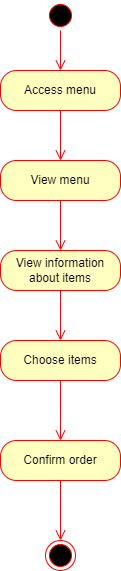

The diagram above was exported from draw.io. Its source (the exported page's mxGraphModel, read from the mxfile embedded in the PNG):
<mxGraphModel dx="1038" dy="579" grid="1" gridSize="10" guides="1" tooltips="1" connect="1" arrows="1" fold="1" page="1" pageScale="1" pageWidth="850" pageHeight="1100" math="0" shadow="0">
  <root>
    <mxCell id="0" />
    <mxCell id="1" parent="0" />
    <mxCell id="ziXJKXrkcK1c7yHEz_Up-73" value="" style="ellipse;html=1;shape=startState;fillColor=#000000;strokeColor=#ff0000;" vertex="1" parent="1">
      <mxGeometry x="320" y="40" width="30" height="30" as="geometry" />
    </mxCell>
    <mxCell id="ziXJKXrkcK1c7yHEz_Up-74" value="" style="edgeStyle=orthogonalEdgeStyle;html=1;verticalAlign=bottom;endArrow=open;endSize=8;strokeColor=#ff0000;rounded=0;" edge="1" source="ziXJKXrkcK1c7yHEz_Up-73" parent="1">
      <mxGeometry relative="1" as="geometry">
        <mxPoint x="335" y="110" as="targetPoint" />
      </mxGeometry>
    </mxCell>
    <mxCell id="ziXJKXrkcK1c7yHEz_Up-75" value="Access menu" style="rounded=1;whiteSpace=wrap;html=1;arcSize=40;fontColor=#000000;fillColor=#ffffc0;strokeColor=#ff0000;" vertex="1" parent="1">
      <mxGeometry x="275" y="110" width="120" height="40" as="geometry" />
    </mxCell>
    <mxCell id="ziXJKXrkcK1c7yHEz_Up-76" value="" style="edgeStyle=orthogonalEdgeStyle;html=1;verticalAlign=bottom;endArrow=open;endSize=8;strokeColor=#ff0000;rounded=0;" edge="1" source="ziXJKXrkcK1c7yHEz_Up-75" parent="1">
      <mxGeometry relative="1" as="geometry">
        <mxPoint x="335" y="200" as="targetPoint" />
      </mxGeometry>
    </mxCell>
    <mxCell id="ziXJKXrkcK1c7yHEz_Up-78" value="View menu" style="rounded=1;whiteSpace=wrap;html=1;arcSize=40;fontColor=#000000;fillColor=#ffffc0;strokeColor=#ff0000;" vertex="1" parent="1">
      <mxGeometry x="275" y="200" width="120" height="40" as="geometry" />
    </mxCell>
    <mxCell id="ziXJKXrkcK1c7yHEz_Up-79" value="" style="edgeStyle=orthogonalEdgeStyle;html=1;verticalAlign=bottom;endArrow=open;endSize=8;strokeColor=#ff0000;rounded=0;" edge="1" source="ziXJKXrkcK1c7yHEz_Up-78" parent="1">
      <mxGeometry relative="1" as="geometry">
        <mxPoint x="335" y="290" as="targetPoint" />
      </mxGeometry>
    </mxCell>
    <mxCell id="ziXJKXrkcK1c7yHEz_Up-80" value="View information about items" style="rounded=1;whiteSpace=wrap;html=1;arcSize=40;fontColor=#000000;fillColor=#ffffc0;strokeColor=#ff0000;" vertex="1" parent="1">
      <mxGeometry x="275" y="290" width="120" height="40" as="geometry" />
    </mxCell>
    <mxCell id="ziXJKXrkcK1c7yHEz_Up-81" value="" style="edgeStyle=orthogonalEdgeStyle;html=1;verticalAlign=bottom;endArrow=open;endSize=8;strokeColor=#ff0000;rounded=0;" edge="1" source="ziXJKXrkcK1c7yHEz_Up-80" parent="1">
      <mxGeometry relative="1" as="geometry">
        <mxPoint x="335" y="380" as="targetPoint" />
      </mxGeometry>
    </mxCell>
    <mxCell id="ziXJKXrkcK1c7yHEz_Up-82" value="Choose items" style="rounded=1;whiteSpace=wrap;html=1;arcSize=40;fontColor=#000000;fillColor=#ffffc0;strokeColor=#ff0000;" vertex="1" parent="1">
      <mxGeometry x="275" y="380" width="120" height="40" as="geometry" />
    </mxCell>
    <mxCell id="ziXJKXrkcK1c7yHEz_Up-83" value="" style="edgeStyle=orthogonalEdgeStyle;html=1;verticalAlign=bottom;endArrow=open;endSize=8;strokeColor=#ff0000;rounded=0;" edge="1" source="ziXJKXrkcK1c7yHEz_Up-82" parent="1">
      <mxGeometry relative="1" as="geometry">
        <mxPoint x="335" y="480" as="targetPoint" />
      </mxGeometry>
    </mxCell>
    <mxCell id="ziXJKXrkcK1c7yHEz_Up-84" value="Confirm order" style="rounded=1;whiteSpace=wrap;html=1;arcSize=40;fontColor=#000000;fillColor=#ffffc0;strokeColor=#ff0000;" vertex="1" parent="1">
      <mxGeometry x="275" y="480" width="120" height="40" as="geometry" />
    </mxCell>
    <mxCell id="ziXJKXrkcK1c7yHEz_Up-85" value="" style="edgeStyle=orthogonalEdgeStyle;html=1;verticalAlign=bottom;endArrow=open;endSize=8;strokeColor=#ff0000;rounded=0;" edge="1" source="ziXJKXrkcK1c7yHEz_Up-84" parent="1">
      <mxGeometry relative="1" as="geometry">
        <mxPoint x="335" y="580" as="targetPoint" />
      </mxGeometry>
    </mxCell>
    <mxCell id="ziXJKXrkcK1c7yHEz_Up-86" value="" style="ellipse;html=1;shape=endState;fillColor=#000000;strokeColor=#ff0000;" vertex="1" parent="1">
      <mxGeometry x="320" y="580" width="30" height="30" as="geometry" />
    </mxCell>
  </root>
</mxGraphModel>